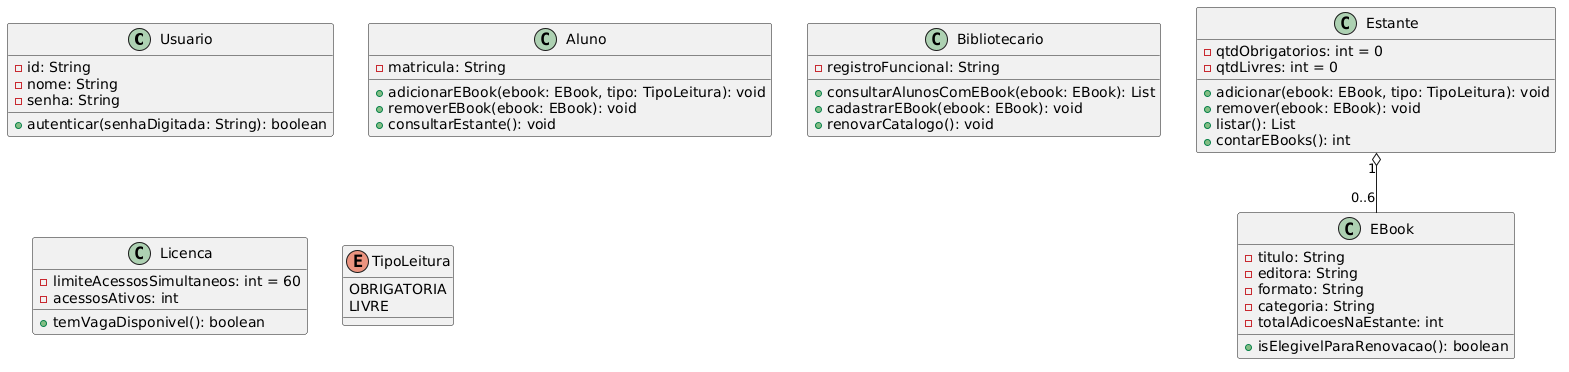

The diagram above was rendered by PlantUML. Its source (embedded in the PNG):
@startuml
class Usuario {
  - id: String
  - nome: String
  - senha: String
  + autenticar(senhaDigitada: String): boolean
}

class Aluno {
  - matricula: String
  + adicionarEBook(ebook: EBook, tipo: TipoLeitura): void
  + removerEBook(ebook: EBook): void
  + consultarEstante(): void
}

class Bibliotecario {
  - registroFuncional: String
  + consultarAlunosComEBook(ebook: EBook): List
  + cadastrarEBook(ebook: EBook): void
  + renovarCatalogo(): void
}

class EBook {
  - titulo: String
  - editora: String
  - formato: String
  - categoria: String
  - totalAdicoesNaEstante: int
  + isElegivelParaRenovacao(): boolean
}

class Licenca {
  - limiteAcessosSimultaneos: int = 60
  - acessosAtivos: int
  + temVagaDisponivel(): boolean
}

class Estante {
  - qtdObrigatorios: int = 0
  - qtdLivres: int = 0
  + adicionar(ebook: EBook, tipo: TipoLeitura): void
  + remover(ebook: EBook): void
  + listar(): List
  + contarEBooks(): int
}

enum TipoLeitura {
  OBRIGATORIA
  LIVRE
}

Estante "1" o-- "0..6" EBook
@enduml